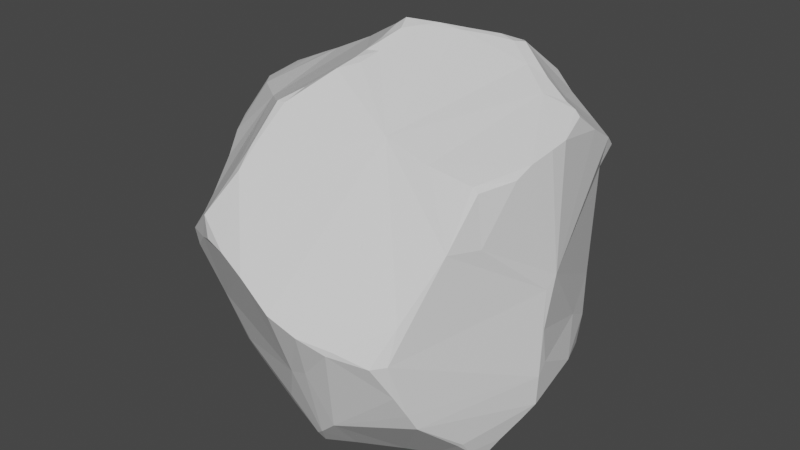 # Source: Stone1.blend  (saved by Blender 3.1.7; exported with 4.5.12 LTS)
import bpy
from mathutils import Matrix  # noqa: F401  (used for matrix-valued properties, if any)

bpy.ops.wm.read_factory_settings(use_empty=True)
scene = bpy.context.scene
scene.name = 'Scene'

# ---- collections
col_collection = bpy.data.collections.new('Collection'); scene.collection.children.link(col_collection)

# ---- materials (node trees are filled in below, after node groups)
mat_material = bpy.data.materials.new('Material')
mat_material.alpha_threshold = 0.0
mat_material.use_transparent_shadow = False
mat_material.line_color = (0.0, 0.0, 0.0, 1.0)

# ---- material node trees
mat_material.use_nodes = True; mat_material.node_tree.nodes.clear()
_N = mat_material.node_tree.nodes; _L = mat_material.node_tree.links
n0 = _N.new('ShaderNodeOutputMaterial'); n0.name = 'Material Output'; n0.location = (300, 300)
n1 = _N.new('ShaderNodeBsdfPrincipled'); n1.name = 'Principled BSDF'; n1.location = (10, 300)
n1.distribution = 'GGX'
n1.subsurface_method = 'BURLEY'
n1.inputs[2].default_value = 0.4
n1.inputs[3].default_value = 1.45
n1.inputs[27].default_value = (0.0, 0.0, 0.0, 1.0)
n1.inputs[28].default_value = 1.0
_L.new(n1.outputs[0], n0.inputs[0])
n0.is_active_output = True

# ---- world
world_world = bpy.data.worlds.new('World'); scene.world = world_world
world_world.use_nodes = True; world_world.node_tree.nodes.clear()
_N = world_world.node_tree.nodes; _L = world_world.node_tree.links
n0 = _N.new('ShaderNodeOutputWorld'); n0.name = 'World Output'; n0.location = (300, 300)
n1 = _N.new('ShaderNodeBackground'); n1.name = 'Background'; n1.location = (10, 300)
n1.inputs[0].default_value = (0.05088, 0.05088, 0.05088, 1.0)
_L.new(n1.outputs[0], n0.inputs[0])
n0.is_active_output = True
world_world.color = (0.05088, 0.05088, 0.05088)
world_world.use_sun_shadow = False
world_world.sun_shadow_jitter_overblur = 0.0

# ---- meshes
me_cube_001 = bpy.data.meshes.new('Cube.001')
me_cube_001.from_pydata([(-1.798, 2.243, 1.993), (2.919, 0.01787, 0.08049), (2.589, -0.2237, -0.1814), (2.528, -0.1296, -1.225), (2.776, 3.557, 0.6962), (2.71, 3.4, 0.9159), (0.1099, 1.019, -2.638), (0.2893, 0.1129, -2.462), (-0.1669, -0.6848, -1.955), (-0.07124, 2.697, -2.14), (-0.4419, 3.598, -1.084), (1.121, -0.09794, 2.674), (0.2072, -0.07831, 2.561), (0.4628, -0.9165, 2.132), (-1.521, -0.9791, 0.4734), (-1.534, -1.051, 0.1201), (-1.356, 3.6, 1.124), (-2.094, 2.554, 1.389), (-0.3118, 4.092, 1.524), (-1.662, 2.107, 2.301), (-1.549, 2.006, 2.584), (-0.7677, 2.26, 3.009), (-0.4192, 2.197, 3.085), (1.092, 3.751, 1.52), (2.37, 2.621, 1.885), (2.942, 1.694, 0.4213), (2.97, 1.11, 0.4642), (0.6816, 1.846, -2.08), (2.152, 0.7956, 2.636), (1.958, 1.276, 2.881), (2.125, 1.788, 2.528), (-0.3958, -1.275, -1.399), (-0.8305, -1.121, -0.6185), (-2.096, 0.9245, -1.469), (-2.004, 0.4478, -1.722), (-1.62, 0.6729, -1.843), (-0.3467, 4.479, -0.1318), (-2.273, 3.065, -0.6477), (-2.425, 3.399, 0.1662), (-2.285, 2.357, -0.8744), (-1.012, 0.1641, 2.186), (-1.311, -0.08079, 1.943), (1.839, -1.206, 0.2045), (1.8, -1.207, -0.1557), (3.0, 0.4088, 0.5663), (2.299, 0.2173, 2.339), (0.8044, 4.651, -0.3675), (2.77, 3.312, -1.21), (2.421, 3.4, -1.431), (0.0476, 4.364, 1.28), (0.5539, 4.719, -0.2701), (0.206, 4.405, 0.9909), (0.08531, 4.439, 0.9676), (0.2515, 4.488, 0.6605), (0.4066, 4.71, -0.05995), (0.06753, 4.483, 0.7208), (0.1654, 4.574, 0.559), (0.09683, 4.594, 0.4108), (0.2382, 4.69, 0.1899), (0.05184, 4.691, 0.05103), (0.146, 4.771, -0.034), (-0.2701, 4.482, -0.2133), (-1.906, 2.253, 1.739), (-1.62, 1.432, 1.875), (-1.497, 1.751, 2.567), (-1.387, 0.8649, 2.265), (-1.074, 2.118, 2.835), (-2.188, 2.009, -1.202), (-2.213, 1.84, -1.148), (-2.293, 2.545, -0.8555), (-2.344, 2.78, -0.6363), (1.681, -1.253, -0.5216), (1.719, -1.237, -0.1898), (1.578, -1.301, -0.6138), (1.647, -1.213, -0.8737), (0.9716, -1.282, -1.041), (0.5014, -1.286, -1.181), (0.4536, -1.254, -1.26), (-0.005797, -1.276, -1.346), (2.745, 3.16, -1.363), (2.499, 2.692, -1.524), (2.044, 1.856, -1.744), (1.471, 1.356, -2.005), (2.822, 0.0592, -0.5153), (2.971, 0.5446, 0.3807), (2.651, 0.61, -0.8406), (2.869, 3.681, 0.3863), (2.821, 3.597, -0.7232), (2.801, 3.888, -0.3373), (2.709, 3.958, -0.3659), (2.904, 3.743, 0.1403), (0.005589, 0.3885, -2.644), (0.3119, 0.499, -2.569), (-0.03762, 0.04699, -2.516), (-0.3536, 0.3114, -2.627), (-0.04294, 0.6975, -2.677), (0.8104, -0.3964, 2.589), (0.6569, -0.5334, 2.511), (0.6041, -0.801, 2.31), (0.908, -0.8999, 1.988), (0.9374, -0.9685, 1.87), (-1.455, -1.011, 0.4714), (-1.768, -0.5312, 0.4895), (-2.278, 2.814, 1.028), (-2.358, 2.967, 0.7799), (-2.165, 2.594, 1.233), (-0.401, 3.939, 1.824), (-0.5336, 3.933, 1.822), (-0.8287, 3.782, 1.564), (-0.5053, 3.544, 2.193), (-0.5864, 3.436, 2.285), (-0.7511, 3.046, 2.506), (-0.5978, 3.144, 2.53), (-0.8984, 2.545, 2.925), (1.757, 3.528, 1.49), (2.388, 3.385, 1.401), (2.476, 3.322, 1.406), (2.565, 2.579, 1.418), (2.975, 1.872, 0.2557), (-1.899, 1.992, 1.404), (-0.4491, 2.615, -2.009), (0.04913, 2.149, -2.309), (0.0002899, 2.596, -2.252), (0.08722, 1.527, -2.459), (1.391, 1.338, 3.07), (1.478, 1.414, 3.035), (0.8799, 0.7839, 2.932), (0.9739, 1.487, 3.175), (0.5307, 1.667, 3.223), (0.5548, 0.6389, 2.858), (-0.009126, 2.005, 3.152), (-1.462, -1.131, -0.4158), (-0.7673, -1.258, -1.353), (-1.419, -1.189, -1.071), (-0.9142, -1.121, -1.564), (-1.438, -1.113, -1.379), (-1.552, -1.071, -0.2916), (-1.293, -1.067, -1.564), (-1.519, -0.9286, -1.618), (-1.499, -1.127, -0.8086), (-1.637, -0.767, -1.543), (-1.668, -0.6665, -1.749), (-1.696, -0.3585, -1.924), (-1.278, -0.111, -2.166), (-1.776, -0.1586, -1.929), (-1.847, -0.1968, -1.761), (-1.06, 0.5817, -2.14), (1.832, -0.9484, -1.022), (0.2731, -0.5467, -1.985), (2.406, -0.233, -1.28), (1.949, -0.7194, -1.172), (2.498, 0.2825, -1.4), (2.403, 0.4153, -1.478), (2.449, 0.9365, -1.508), (-0.7007, 4.281, -0.2425), (-1.381, 3.957, -0.2719), (-1.209, 4.011, -0.3194), (-2.066, 3.49, 0.5699), (-1.907, 3.722, -0.2538), (-1.598, 3.862, -0.3087), (-1.919, 3.679, -0.3855), (-2.288, 3.549, -0.3258), (-2.399, 3.422, -0.2559), (-2.392, 3.377, -0.4536), (-1.148, -0.8412, 1.468), (-1.406, -0.8712, 1.036), (-0.2425, -0.8199, 1.858), (-1.27, -0.756, 1.524), (-0.2886, -0.774, 1.919), (-1.24, -0.3105, 1.857), (0.07751, -0.377, 2.372), (1.921, -1.117, 1.104), (1.976, -1.189, 0.4887), (1.965, -1.145, 0.2678), (1.433, -1.03, 1.408), (2.031, -1.165, 0.7626), (2.164, -1.081, 0.7006), (1.455, -1.003, 1.545), (2.185, -1.13, 1.107), (2.2, -1.146, 0.9027), (1.812, -1.009, 1.364), (2.553, -0.8226, 1.167), (2.523, -0.5834, 1.458), (2.707, -0.5389, 0.9847), (2.873, -0.2555, 0.7256), (2.474, -0.3797, 1.662), (2.521, -0.3553, 1.621), (2.982, -0.0519, 0.5676), (0.8402, 4.65, -0.5029), (1.231, 4.583, -0.7579), (1.138, 4.593, -0.587), (1.445, 4.528, -0.7495), (0.2019, 3.614, -1.464), (1.549, 4.504, -0.8882), (1.805, 4.32, -0.5704), (2.114, 4.189, -0.607), (2.238, 4.088, -0.3038), (2.211, 3.879, -0.8967), (2.547, 4.007, -0.4128), (1.476, 4.483, -0.9739), (1.683, 3.957, -1.55), (1.95, 3.706, -1.517), (2.245, 0.4702, 2.47), (2.126, 1.306, 2.719)], [], [(49, 106, 23), (106, 49, 18), (58, 57, 56), (188, 61, 60), (61, 36, 59), (64, 66, 20), (68, 39, 67), (70, 38, 163), (74, 77, 148), (32, 72, 174), (76, 31, 78), (76, 32, 31), (42, 72, 43), (31, 8, 78), (78, 8, 148), (153, 81, 80), (153, 82, 81), (3, 83, 2), (84, 83, 85), (89, 90, 88), (86, 89, 196), (196, 89, 198), (7, 91, 92), (92, 95, 6), (91, 95, 92), (148, 93, 7), (10, 192, 9), (192, 10, 61), (170, 97, 12), (97, 96, 12), (97, 98, 96), (98, 99, 96), (100, 99, 98), (14, 15, 101), (102, 15, 14), (165, 102, 14), (157, 103, 16), (104, 157, 38), (16, 0, 111), (112, 111, 113), (113, 21, 22), (118, 25, 26), (119, 63, 62), (105, 119, 17), (103, 119, 105), (35, 67, 120), (120, 9, 122), (125, 124, 29), (127, 128, 129), (129, 12, 96), (126, 96, 11), (132, 134, 31), (32, 131, 133), (132, 135, 137), (139, 140, 138), (142, 144, 143), (143, 144, 35), (32, 15, 131), (141, 142, 143), (3, 149, 151), (74, 150, 147), (151, 153, 85), (176, 173, 2), (61, 154, 36), (10, 154, 61), (156, 159, 155), (158, 160, 161), (162, 163, 38), (101, 164, 165), (168, 169, 167), (169, 41, 167), (170, 12, 169), (13, 98, 168), (172, 175, 171), (175, 176, 179), (178, 180, 171), (180, 178, 185), (179, 176, 181), (178, 181, 182), (2, 1, 184), (184, 186, 183), (184, 187, 186), (187, 45, 186), (186, 45, 185), (187, 44, 45), (1, 44, 187), (188, 189, 192), (114, 4, 196), (190, 194, 191), (194, 195, 193), (194, 196, 195), (196, 198, 195), (197, 201, 193), (197, 47, 48), (87, 47, 197), (46, 188, 50), (198, 89, 87), (203, 44, 25), (29, 203, 30), (202, 45, 44), (49, 23, 51), (49, 51, 52), (52, 53, 55), (53, 56, 55), (59, 58, 60), (55, 56, 57), (57, 58, 59), (60, 58, 54), (60, 54, 50), (50, 188, 60), (59, 60, 61), (188, 192, 61), (19, 0, 62), (62, 63, 19), (19, 63, 65), (136, 15, 102), (20, 19, 64), (19, 65, 64), (65, 41, 40), (65, 129, 130), (39, 69, 67), (70, 39, 38), (43, 72, 71), (73, 71, 72), (71, 73, 74), (74, 73, 75), (74, 75, 77), (78, 77, 76), (148, 77, 78), (5, 117, 118), (2, 83, 1), (84, 1, 83), (151, 85, 83), (88, 87, 89), (86, 90, 89), (5, 4, 115), (94, 146, 95), (91, 94, 95), (148, 8, 93), (100, 98, 13), (32, 101, 15), (105, 17, 103), (104, 103, 157), (106, 107, 109), (110, 109, 107), (110, 111, 112), (18, 107, 106), (66, 113, 20), (113, 66, 21), (115, 116, 5), (17, 119, 62), (123, 27, 6), (121, 122, 27), (124, 125, 127), (126, 124, 127), (126, 129, 96), (126, 127, 129), (134, 132, 137), (31, 134, 8), (132, 32, 133), (135, 132, 133), (133, 139, 135), (138, 135, 139), (146, 143, 35), (34, 144, 145), (132, 31, 32), (136, 131, 15), (94, 143, 146), (149, 147, 150), (151, 152, 153), (74, 148, 150), (83, 3, 151), (154, 156, 155), (160, 158, 159), (158, 161, 38), (162, 38, 161), (162, 161, 163), (161, 160, 163), (38, 157, 158), (104, 38, 39), (102, 165, 167), (164, 166, 168), (166, 13, 168), (165, 164, 167), (164, 168, 167), (168, 98, 170), (102, 167, 41), (168, 170, 169), (12, 40, 169), (42, 173, 172), (172, 176, 175), (174, 171, 177), (177, 171, 180), (28, 124, 11), (178, 179, 181), (185, 178, 182), (181, 176, 183), (181, 183, 182), (186, 185, 182), (183, 2, 184), (187, 184, 1), (173, 42, 43), (1, 84, 44), (191, 189, 190), (192, 189, 199), (191, 194, 193), (199, 193, 201), (197, 195, 198), (195, 197, 193), (197, 198, 87), (199, 200, 192), (7, 152, 150), (201, 197, 48), (203, 28, 202), (24, 30, 203), (203, 202, 44), (203, 25, 24), (24, 25, 117), (44, 84, 26), (44, 26, 25), (117, 25, 118), (23, 112, 130), (40, 41, 169), (21, 66, 22), (69, 70, 37), (70, 163, 37), (76, 77, 75), (80, 48, 79), (79, 48, 47), (91, 7, 93), (91, 93, 94), (97, 170, 98), (131, 139, 133), (0, 17, 62), (27, 123, 121), (126, 11, 124), (145, 142, 141), (137, 135, 138), (141, 138, 140), (18, 52, 55), (34, 35, 144), (179, 171, 175), (156, 154, 10), (165, 14, 101), (176, 172, 173), (182, 183, 186), (100, 177, 99), (188, 190, 189), (191, 199, 189), (200, 199, 201), (203, 29, 28), (174, 100, 166), (100, 13, 166), (166, 164, 101), (174, 166, 32), (101, 32, 166), (32, 76, 75), (75, 73, 72), (42, 172, 174), (172, 171, 174), (75, 72, 32), (72, 42, 174), (108, 16, 111), (16, 103, 17), (0, 16, 17), (0, 19, 111), (19, 20, 113), (111, 19, 113), (111, 110, 108), (110, 107, 108), (123, 6, 146), (6, 95, 146), (146, 35, 120), (35, 34, 33), (33, 68, 35), (68, 67, 35), (67, 69, 120), (69, 37, 10), (120, 69, 10), (37, 163, 160), (160, 159, 10), (159, 156, 10), (10, 9, 120), (120, 122, 121), (37, 160, 10), (120, 121, 123), (146, 120, 123), (143, 94, 93), (93, 8, 143), (8, 134, 143), (134, 137, 143), (137, 138, 141), (143, 137, 141), (173, 43, 2), (43, 71, 147), (71, 74, 147), (147, 149, 2), (149, 3, 2), (2, 183, 176), (147, 2, 43), (46, 50, 54), (54, 58, 53), (58, 56, 53), (53, 52, 51), (190, 46, 194), (46, 54, 53), (194, 23, 196), (4, 86, 196), (114, 115, 4), (51, 23, 53), (23, 114, 196), (53, 23, 46), (46, 23, 194), (102, 41, 63), (41, 65, 63), (63, 119, 102), (119, 103, 104), (104, 39, 119), (39, 68, 119), (33, 34, 102), (34, 145, 102), (102, 145, 136), (68, 33, 102), (119, 68, 102), (145, 141, 140), (140, 139, 145), (139, 136, 145), (22, 66, 130), (66, 64, 65), (65, 40, 129), (40, 12, 129), (129, 128, 130), (66, 65, 130), (80, 79, 47), (87, 88, 90), (80, 47, 118), (47, 87, 118), (85, 153, 118), (153, 80, 118), (26, 84, 85), (118, 26, 85), (87, 90, 118), (90, 86, 118), (86, 4, 118), (4, 5, 118), (5, 116, 117), (116, 24, 117), (99, 177, 11), (177, 180, 185), (11, 177, 45), (185, 45, 177), (45, 202, 11), (202, 28, 11), (28, 29, 124), (11, 96, 99), (27, 122, 192), (122, 9, 192), (192, 200, 201), (27, 192, 201), (201, 80, 81), (27, 201, 81), (81, 82, 27), (82, 153, 152), (152, 151, 149), (149, 150, 152), (150, 148, 7), (7, 92, 82), (92, 6, 82), (6, 27, 82), (82, 152, 7), (30, 24, 23), (24, 116, 115), (114, 24, 115), (114, 23, 24), (23, 106, 109), (109, 110, 112), (23, 109, 112), (125, 29, 30), (128, 127, 30), (127, 125, 30), (113, 22, 112), (22, 130, 112), (130, 128, 23), (128, 30, 23), (69, 39, 70), (80, 201, 48), (131, 136, 139), (145, 144, 142), (57, 59, 36), (36, 154, 55), (154, 155, 16), (55, 154, 16), (155, 159, 157), (159, 158, 157), (157, 16, 155), (16, 108, 55), (108, 107, 18), (18, 49, 52), (108, 18, 55), (57, 36, 55), (179, 178, 171), (100, 174, 177), (188, 46, 190), (191, 193, 199)])
_uv = me_cube_001.uv_layers.new(name='UVMap')
_uv.uv.foreach_set('vector', [0.2293, 0.6242, 0.1957, 0.6234, 0.2399, 0.5739, 0.1957, 0.6234, 0.2293, 0.6242, 0.2097, 0.6302, 0.2786, 0.6459, 0.2644, 0.645, 0.2615, 0.6387, 0.3272, 0.6445, 0.2827, 0.6743, 0.2855, 0.655, 0.2827, 0.6743, 0.2729, 0.6741, 0.276, 0.6565, 0.4693, 0.1135, 0.4505, 0.1335, 0.4574, 0.1104, 0.499, 0.8889, 0.4745, 0.8965, 0.491, 0.8828, 0.453, 0.903, 0.4429, 0.9151, 0.4429, 0.9035, 0.7037, 0.5989, 0.7157, 0.6502, 0.6831, 0.6758, 0.7755, 0.6768, 0.7246, 0.5803, 0.6133, 0.1937, 0.7204, 0.6457, 0.7338, 0.6818, 0.726, 0.6669, 0.7204, 0.6457, 0.7755, 0.6768, 0.7338, 0.6818, 0.7339, 0.5673, 0.7246, 0.5803, 0.722, 0.5759, 0.7338, 0.6818, 0.7098, 0.6821, 0.726, 0.6669, 0.726, 0.6669, 0.7098, 0.6821, 0.6831, 0.6758, 0.5658, 0.5807, 0.512, 0.6151, 0.4801, 0.5921, 0.5658, 0.5807, 0.5421, 0.6431, 0.512, 0.6151, 0.5921, 0.4597, 0.5824, 0.4527, 0.5914, 0.4298, 0.5594, 0.4631, 0.5824, 0.4527, 0.5649, 0.4825, 0.346, 0.5651, 0.3319, 0.5503, 0.3463, 0.5623, 0.3229, 0.5453, 0.346, 0.5651, 0.3393, 0.5661, 0.3393, 0.5661, 0.346, 0.5651, 0.3453, 0.568, 0.5904, 0.6926, 0.5776, 0.7055, 0.5751, 0.6964, 0.5751, 0.6964, 0.5683, 0.7105, 0.5589, 0.7093, 0.5776, 0.7055, 0.5683, 0.7105, 0.5751, 0.6964, 0.613, 0.6867, 0.59, 0.7021, 0.5904, 0.6926, 0.3804, 0.8126, 0.4041, 0.7888, 0.3929, 0.8001, 0.4041, 0.7888, 0.3804, 0.8126, 0.375, 0.8179, 0.5731, 0.234, 0.5744, 0.2326, 0.5594, 0.2477, 0.5744, 0.2326, 0.5674, 0.2396, 0.5594, 0.2477, 0.5744, 0.2326, 0.5858, 0.2213, 0.5671, 0.2383, 0.5858, 0.2213, 0.5965, 0.2106, 0.5671, 0.2383, 0.6031, 0.2039, 0.5965, 0.2106, 0.5858, 0.2213, 0.5984, 0.0728, 0.6036, 0.06543, 0.6009, 0.07748, 0.5874, 0.06562, 0.6036, 0.06543, 0.5984, 0.0728, 0.5884, 0.09037, 0.5874, 0.06562, 0.5984, 0.0728, 0.1975, 0.7124, 0.1659, 0.7106, 0.1931, 0.6758, 0.1778, 0.7169, 0.1975, 0.7124, 0.2044, 0.7249, 0.1931, 0.6758, 0.448, 0.08558, 0.1529, 0.6168, 0.157, 0.6093, 0.1529, 0.6168, 0.1341, 0.6097, 0.1341, 0.6097, 0.1253, 0.6021, 0.125, 0.5865, 0.494, 0.4748, 0.5008, 0.4573, 0.5283, 0.458, 0.4655, 0.05847, 0.4905, 0.08902, 0.4515, 0.07383, 0.4429, 0.05511, 0.4655, 0.05847, 0.4429, 0.06338, 0.4429, 0.02141, 0.4655, 0.05847, 0.4429, 0.03959, 0.5562, 0.848, 0.491, 0.8828, 0.4742, 0.779, 0.4742, 0.779, 0.4684, 0.7583, 0.4771, 0.7452, 0.4839, 0.2857, 0.4917, 0.2774, 0.4937, 0.3115, 0.4787, 0.2527, 0.4683, 0.2257, 0.5224, 0.2234, 0.5224, 0.2234, 0.5594, 0.2047, 0.5671, 0.2383, 0.5161, 0.2483, 0.5671, 0.2383, 0.5589, 0.2593, 0.6177, 0.8731, 0.6112, 0.866, 0.6249, 0.86, 0.6232, 0.8994, 0.6138, 0.9204, 0.6088, 0.8952, 0.6177, 0.8731, 0.6042, 0.884, 0.6039, 0.8749, 0.6071, 0.9064, 0.5948, 0.8823, 0.5981, 0.8769, 0.5822, 0.866, 0.5761, 0.8663, 0.581, 0.8416, 0.581, 0.8416, 0.5761, 0.8663, 0.5562, 0.848, 0.6232, 0.8994, 0.6165, 0.9321, 0.6138, 0.9204, 0.5889, 0.8746, 0.5822, 0.866, 0.581, 0.8416, 0.6285, 0.5728, 0.6348, 0.5818, 0.6052, 0.5761, 0.7037, 0.5989, 0.668, 0.5967, 0.6841, 0.594, 0.6052, 0.5761, 0.5658, 0.5807, 0.5852, 0.5509, 0.6042, 0.3803, 0.6144, 0.3898, 0.5914, 0.4298, 0.2827, 0.6743, 0.2659, 0.6887, 0.2729, 0.6741, 0.3007, 0.7239, 0.2659, 0.6887, 0.2827, 0.6743, 0.2532, 0.7065, 0.2395, 0.7155, 0.245, 0.7097, 0.2303, 0.7218, 0.2348, 0.7252, 0.224, 0.7295, 0.2183, 0.7325, 0.2249, 0.7366, 0.2044, 0.7249, 0.6009, 0.07748, 0.5842, 0.1088, 0.5884, 0.09037, 0.5855, 0.1542, 0.5623, 0.1137, 0.5789, 0.1062, 0.5623, 0.1137, 0.5522, 0.1111, 0.5789, 0.1062, 0.5766, 0.1835, 0.5594, 0.2047, 0.5623, 0.1137, 0.596, 0.1839, 0.5869, 0.1855, 0.5855, 0.1542, 0.6119, 0.3814, 0.607, 0.3739, 0.6044, 0.36, 0.607, 0.3739, 0.6042, 0.3803, 0.6015, 0.3739, 0.5987, 0.367, 0.5996, 0.3472, 0.6044, 0.36, 0.5996, 0.3472, 0.5987, 0.367, 0.5719, 0.3558, 0.6015, 0.3739, 0.6042, 0.3803, 0.5864, 0.3743, 0.5987, 0.367, 0.5864, 0.3743, 0.5779, 0.3668, 0.5914, 0.4298, 0.5752, 0.438, 0.5751, 0.4082, 0.5751, 0.4082, 0.5708, 0.3628, 0.5797, 0.3896, 0.5751, 0.4082, 0.5714, 0.4236, 0.5708, 0.3628, 0.5714, 0.4236, 0.5475, 0.3253, 0.5708, 0.3628, 0.5708, 0.3628, 0.5475, 0.3253, 0.5719, 0.3558, 0.5714, 0.4236, 0.5575, 0.4446, 0.5475, 0.3253, 0.5752, 0.438, 0.5575, 0.4446, 0.5714, 0.4236, 0.3272, 0.6445, 0.3465, 0.634, 0.3713, 0.6806, 0.2581, 0.5481, 0.3089, 0.5384, 0.3646, 0.5842, 0.3376, 0.6335, 0.3594, 0.6078, 0.3529, 0.6256, 0.3594, 0.6078, 0.3733, 0.5935, 0.3614, 0.6251, 0.3594, 0.6078, 0.3646, 0.5842, 0.3733, 0.5935, 0.3646, 0.5842, 0.3781, 0.5675, 0.3733, 0.5935, 0.3939, 0.5939, 0.4187, 0.6224, 0.3614, 0.6251, 0.3939, 0.5939, 0.4298, 0.5717, 0.4287, 0.5917, 0.4073, 0.5596, 0.4298, 0.5717, 0.3939, 0.5939, 0.3189, 0.6413, 0.3272, 0.6445, 0.3078, 0.6483, 0.3781, 0.5675, 0.3823, 0.5639, 0.4073, 0.5596, 0.493, 0.3221, 0.5575, 0.4446, 0.5008, 0.4573, 0.4937, 0.3115, 0.493, 0.3221, 0.4772, 0.3244, 0.5365, 0.3232, 0.5475, 0.3253, 0.5575, 0.4446, 0.2293, 0.6242, 0.2399, 0.5739, 0.2442, 0.6245, 0.2293, 0.6242, 0.2442, 0.6245, 0.2427, 0.6312, 0.2427, 0.6312, 0.259, 0.6318, 0.2535, 0.638, 0.259, 0.6318, 0.2615, 0.6387, 0.2535, 0.638, 0.276, 0.6565, 0.2786, 0.6459, 0.2855, 0.655, 0.2535, 0.638, 0.2615, 0.6387, 0.2644, 0.645, 0.2644, 0.645, 0.2786, 0.6459, 0.276, 0.6565, 0.2855, 0.655, 0.2786, 0.6459, 0.2915, 0.6473, 0.2855, 0.655, 0.2915, 0.6473, 0.3078, 0.6483, 0.3078, 0.6483, 0.3272, 0.6445, 0.2855, 0.655, 0.276, 0.6565, 0.2855, 0.655, 0.2827, 0.6743, 0.3272, 0.6445, 0.3713, 0.6806, 0.2827, 0.6743, 0.4537, 0.09915, 0.448, 0.08558, 0.4515, 0.07383, 0.4515, 0.07383, 0.4905, 0.08902, 0.4537, 0.09915, 0.4537, 0.09915, 0.4905, 0.08902, 0.5119, 0.1142, 0.6032, 0.05541, 0.6036, 0.06543, 0.5874, 0.06562, 0.4574, 0.1104, 0.4537, 0.09915, 0.4693, 0.1135, 0.4537, 0.09915, 0.5119, 0.1142, 0.4693, 0.1135, 0.5119, 0.1142, 0.5522, 0.1111, 0.541, 0.1305, 0.5119, 0.1142, 0.5224, 0.2234, 0.4526, 0.1876, 0.4745, 0.8965, 0.4654, 0.8945, 0.491, 0.8828, 0.453, 0.903, 0.4745, 0.8965, 0.4429, 0.9151, 0.722, 0.5759, 0.7246, 0.5803, 0.7124, 0.5883, 0.7145, 0.5956, 0.7124, 0.5883, 0.7246, 0.5803, 0.7124, 0.5883, 0.7145, 0.5956, 0.7037, 0.5989, 0.7037, 0.5989, 0.7145, 0.5956, 0.7132, 0.6273, 0.7037, 0.5989, 0.7132, 0.6273, 0.7157, 0.6502, 0.726, 0.6669, 0.7157, 0.6502, 0.7204, 0.6457, 0.6831, 0.6758, 0.7157, 0.6502, 0.726, 0.6669, 0.2989, 0.5317, 0.4475, 0.3948, 0.494, 0.4748, 0.5914, 0.4298, 0.5824, 0.4527, 0.5752, 0.438, 0.5594, 0.4631, 0.5752, 0.438, 0.5824, 0.4527, 0.5822, 0.4712, 0.5649, 0.4825, 0.5824, 0.4527, 0.3463, 0.5623, 0.3581, 0.5663, 0.346, 0.5651, 0.3229, 0.5453, 0.3319, 0.5503, 0.346, 0.5651, 0.2989, 0.5317, 0.3089, 0.5384, 0.2766, 0.5332, 0.5781, 0.7157, 0.5729, 0.732, 0.5683, 0.7105, 0.5776, 0.7055, 0.5781, 0.7157, 0.5683, 0.7105, 0.613, 0.6867, 0.6136, 0.693, 0.59, 0.7021, 0.6031, 0.2039, 0.5858, 0.2213, 0.5924, 0.2146, 0.6118, 0.07314, 0.6009, 0.07748, 0.6036, 0.06543, 0.1538, 0.7013, 0.1486, 0.6927, 0.1659, 0.7106, 0.1778, 0.7169, 0.1659, 0.7106, 0.1975, 0.7124, 0.1957, 0.6234, 0.1932, 0.6295, 0.1751, 0.6162, 0.1686, 0.6173, 0.1751, 0.6162, 0.1932, 0.6295, 0.1686, 0.6173, 0.1529, 0.6168, 0.157, 0.6093, 0.2097, 0.6302, 0.1932, 0.6295, 0.1957, 0.6234, 0.1256, 0.6103, 0.1341, 0.6097, 0.127, 0.6307, 0.1341, 0.6097, 0.1256, 0.6103, 0.1253, 0.6021, 0.2766, 0.5332, 0.275, 0.528, 0.2989, 0.5317, 0.4429, 0.06338, 0.4655, 0.05847, 0.4515, 0.07383, 0.5311, 0.7377, 0.5151, 0.6967, 0.5564, 0.7375, 0.5028, 0.7413, 0.4771, 0.7452, 0.5151, 0.6967, 0.4917, 0.2774, 0.4839, 0.2857, 0.4787, 0.2527, 0.5161, 0.2483, 0.4917, 0.2774, 0.4787, 0.2527, 0.5161, 0.2483, 0.5224, 0.2234, 0.5671, 0.2383, 0.5161, 0.2483, 0.4787, 0.2527, 0.5224, 0.2234, 0.6112, 0.866, 0.6177, 0.8731, 0.6039, 0.8749, 0.6249, 0.86, 0.6112, 0.866, 0.6162, 0.8314, 0.6177, 0.8731, 0.6232, 0.8994, 0.6088, 0.8952, 0.6042, 0.884, 0.6177, 0.8731, 0.6088, 0.8952, 0.6088, 0.8952, 0.6071, 0.9064, 0.6042, 0.884, 0.5981, 0.8769, 0.6042, 0.884, 0.6071, 0.9064, 0.5679, 0.8187, 0.581, 0.8416, 0.5562, 0.848, 0.5564, 0.8737, 0.5761, 0.8663, 0.5744, 0.8745, 0.6177, 0.8731, 0.6249, 0.86, 0.6232, 0.8994, 0.6121, 0.9262, 0.6138, 0.9204, 0.6165, 0.9321, 0.5853, 0.8124, 0.581, 0.8416, 0.5679, 0.8187, 0.6348, 0.5818, 0.6841, 0.594, 0.668, 0.5967, 0.6052, 0.5761, 0.5968, 0.5836, 0.5658, 0.5807, 0.7037, 0.5989, 0.6831, 0.6758, 0.668, 0.5967, 0.6287, 0.5653, 0.6285, 0.5728, 0.6052, 0.5761, 0.2659, 0.6887, 0.2532, 0.7065, 0.245, 0.7097, 0.2348, 0.7252, 0.2303, 0.7218, 0.2395, 0.7155, 0.2303, 0.7218, 0.224, 0.7295, 0.2044, 0.7249, 0.2183, 0.7325, 0.2044, 0.7249, 0.224, 0.7295, 0.2183, 0.7325, 0.224, 0.7295, 0.2249, 0.7366, 0.224, 0.7295, 0.2348, 0.7252, 0.2249, 0.7366, 0.2044, 0.7249, 0.1975, 0.7124, 0.2303, 0.7218, 0.1778, 0.7169, 0.2044, 0.7249, 0.2035, 0.7396, 0.5874, 0.06562, 0.5884, 0.09037, 0.5789, 0.1062, 0.5842, 0.1088, 0.5922, 0.155, 0.5855, 0.1542, 0.5922, 0.155, 0.596, 0.1839, 0.5855, 0.1542, 0.5884, 0.09037, 0.5842, 0.1088, 0.5789, 0.1062, 0.5842, 0.1088, 0.5855, 0.1542, 0.5789, 0.1062, 0.5855, 0.1542, 0.5869, 0.1855, 0.5766, 0.1835, 0.5874, 0.06562, 0.5789, 0.1062, 0.5522, 0.1111, 0.5855, 0.1542, 0.5766, 0.1835, 0.5623, 0.1137, 0.5594, 0.2047, 0.541, 0.1305, 0.5623, 0.1137, 0.6191, 0.3875, 0.6144, 0.3898, 0.6119, 0.3814, 0.6119, 0.3814, 0.6042, 0.3803, 0.607, 0.3739, 0.6095, 0.3329, 0.6044, 0.36, 0.604, 0.3299, 0.604, 0.3299, 0.6044, 0.36, 0.5996, 0.3472, 0.5135, 0.3201, 0.4917, 0.2774, 0.5595, 0.2476, 0.5987, 0.367, 0.6015, 0.3739, 0.5864, 0.3743, 0.5719, 0.3558, 0.5987, 0.367, 0.5779, 0.3668, 0.5864, 0.3743, 0.6042, 0.3803, 0.5797, 0.3896, 0.5864, 0.3743, 0.5797, 0.3896, 0.5779, 0.3668, 0.5708, 0.3628, 0.5719, 0.3558, 0.5779, 0.3668, 0.5797, 0.3896, 0.5914, 0.4298, 0.5751, 0.4082, 0.5714, 0.4236, 0.5751, 0.4082, 0.5752, 0.438, 0.6144, 0.3898, 0.6191, 0.3875, 0.6202, 0.4, 0.5752, 0.438, 0.5594, 0.4631, 0.5575, 0.4446, 0.3529, 0.6256, 0.3465, 0.634, 0.3376, 0.6335, 0.3713, 0.6806, 0.3465, 0.634, 0.3627, 0.6329, 0.3529, 0.6256, 0.3594, 0.6078, 0.3614, 0.6251, 0.3627, 0.6329, 0.3614, 0.6251, 0.4187, 0.6224, 0.3939, 0.5939, 0.3733, 0.5935, 0.3781, 0.5675, 0.3733, 0.5935, 0.3939, 0.5939, 0.3614, 0.6251, 0.3939, 0.5939, 0.3781, 0.5675, 0.4073, 0.5596, 0.3627, 0.6329, 0.4052, 0.635, 0.3713, 0.6806, 0.6347, 0.6825, 0.5968, 0.5836, 0.668, 0.5967, 0.4187, 0.6224, 0.3939, 0.5939, 0.4287, 0.5917, 0.493, 0.3221, 0.5135, 0.3201, 0.5365, 0.3232, 0.4452, 0.3698, 0.4772, 0.3244, 0.493, 0.3221, 0.493, 0.3221, 0.5365, 0.3232, 0.5575, 0.4446, 0.493, 0.3221, 0.5008, 0.4573, 0.4452, 0.3698, 0.4452, 0.3698, 0.5008, 0.4573, 0.4475, 0.3948, 0.5575, 0.4446, 0.5594, 0.4631, 0.5283, 0.458, 0.5575, 0.4446, 0.5283, 0.458, 0.5008, 0.4573, 0.4475, 0.3948, 0.5008, 0.4573, 0.494, 0.4748, 0.2399, 0.5739, 0.157, 0.6093, 0.4526, 0.1876, 0.541, 0.1305, 0.5522, 0.1111, 0.5623, 0.1137, 0.4429, 0.1479, 0.4505, 0.1335, 0.4439, 0.1641, 0.4654, 0.8945, 0.453, 0.903, 0.4418, 0.8963, 0.453, 0.903, 0.4429, 0.9035, 0.4418, 0.8963, 0.7204, 0.6457, 0.7157, 0.6502, 0.7132, 0.6273, 0.4801, 0.5921, 0.4287, 0.5917, 0.4413, 0.5756, 0.4413, 0.5756, 0.4287, 0.5917, 0.4298, 0.5717, 0.5776, 0.7055, 0.5904, 0.6926, 0.59, 0.7021, 0.5776, 0.7055, 0.59, 0.7021, 0.5781, 0.7157, 0.5744, 0.2326, 0.5731, 0.234, 0.5858, 0.2213, 0.6138, 0.9204, 0.6071, 0.9064, 0.6088, 0.8952, 0.448, 0.08558, 0.4429, 0.06338, 0.4515, 0.07383, 0.5151, 0.6967, 0.5311, 0.7377, 0.5028, 0.7413, 0.5161, 0.2483, 0.5589, 0.2593, 0.4917, 0.2774, 0.5744, 0.8745, 0.5822, 0.866, 0.5889, 0.8746, 0.6039, 0.8749, 0.6042, 0.884, 0.5981, 0.8769, 0.5889, 0.8746, 0.5981, 0.8769, 0.5948, 0.8823, 0.2097, 0.6302, 0.2427, 0.6312, 0.2535, 0.638, 0.5564, 0.8737, 0.5562, 0.848, 0.5761, 0.8663, 0.6015, 0.3739, 0.6044, 0.36, 0.607, 0.3739, 0.2532, 0.7065, 0.2659, 0.6887, 0.3007, 0.7239, 0.5884, 0.09037, 0.5984, 0.0728, 0.6009, 0.07748, 0.6042, 0.3803, 0.6119, 0.3814, 0.6144, 0.3898, 0.5779, 0.3668, 0.5797, 0.3896, 0.5708, 0.3628, 0.6082, 0.3176, 0.604, 0.3299, 0.6041, 0.3173, 0.3272, 0.6445, 0.3376, 0.6335, 0.3465, 0.634, 0.3529, 0.6256, 0.3627, 0.6329, 0.3465, 0.634, 0.4052, 0.635, 0.3627, 0.6329, 0.4187, 0.6224, 0.493, 0.3221, 0.4937, 0.3115, 0.5135, 0.3201, 0.6133, 0.1937, 0.6031, 0.2039, 0.5922, 0.155, 0.6031, 0.2039, 0.596, 0.1839, 0.5922, 0.155, 0.5922, 0.155, 0.5842, 0.1088, 0.6009, 0.07748, 0.6133, 0.1937, 0.5922, 0.155, 0.7755, 0.6768, 0.6009, 0.07748, 0.7755, 0.6768, 0.5922, 0.155, 0.7755, 0.6768, 0.7204, 0.6457, 0.7132, 0.6273, 0.7132, 0.6273, 0.7145, 0.5956, 0.7246, 0.5803, 0.6191, 0.3875, 0.6119, 0.3814, 0.6133, 0.1937, 0.6119, 0.3814, 0.6044, 0.36, 0.6133, 0.1937, 0.7132, 0.6273, 0.7246, 0.5803, 0.7755, 0.6768, 0.7246, 0.5803, 0.6191, 0.3875, 0.6133, 0.1937, 0.1928, 0.6461, 0.1931, 0.6758, 0.1529, 0.6168, 0.1931, 0.6758, 0.1659, 0.7106, 0.1486, 0.6927, 0.448, 0.08558, 0.1931, 0.6758, 0.1486, 0.6927, 0.448, 0.08558, 0.1306, 0.6405, 0.1529, 0.6168, 0.1306, 0.6405, 0.127, 0.6307, 0.1341, 0.6097, 0.1529, 0.6168, 0.1306, 0.6405, 0.1341, 0.6097, 0.1529, 0.6168, 0.1686, 0.6173, 0.1928, 0.6461, 0.1686, 0.6173, 0.1932, 0.6295, 0.1928, 0.6461, 0.5311, 0.7377, 0.5589, 0.7093, 0.5679, 0.8187, 0.5589, 0.7093, 0.5683, 0.7105, 0.5679, 0.8187, 0.5679, 0.8187, 0.5562, 0.848, 0.4742, 0.779, 0.5562, 0.848, 0.5564, 0.8737, 0.5382, 0.8811, 0.5382, 0.8811, 0.499, 0.8889, 0.5562, 0.848, 0.499, 0.8889, 0.491, 0.8828, 0.5562, 0.848, 0.491, 0.8828, 0.4654, 0.8945, 0.4742, 0.779, 0.4654, 0.8945, 0.2311, 0.7459, 0.3804, 0.8126, 0.4742, 0.779, 0.4654, 0.8945, 0.3804, 0.8126, 0.2311, 0.7459, 0.2249, 0.7366, 0.2348, 0.7252, 0.2348, 0.7252, 0.2395, 0.7155, 0.3804, 0.8126, 0.2395, 0.7155, 0.2532, 0.7065, 0.3804, 0.8126, 0.3804, 0.8126, 0.4684, 0.7583, 0.4742, 0.779, 0.4742, 0.779, 0.4771, 0.7452, 0.5028, 0.7413, 0.2311, 0.7459, 0.2348, 0.7252, 0.3804, 0.8126, 0.4742, 0.779, 0.5028, 0.7413, 0.5311, 0.7377, 0.5679, 0.8187, 0.4742, 0.779, 0.5311, 0.7377, 0.581, 0.8416, 0.5781, 0.7157, 0.59, 0.7021, 0.59, 0.7021, 0.6162, 0.8314, 0.581, 0.8416, 0.6162, 0.8314, 0.6112, 0.866, 0.581, 0.8416, 0.6112, 0.866, 0.6039, 0.8749, 0.581, 0.8416, 0.6039, 0.8749, 0.5981, 0.8769, 0.5889, 0.8746, 0.581, 0.8416, 0.6039, 0.8749, 0.5889, 0.8746, 0.6144, 0.3898, 0.722, 0.5759, 0.5914, 0.4298, 0.722, 0.5759, 0.7124, 0.5883, 0.6841, 0.594, 0.7124, 0.5883, 0.7037, 0.5989, 0.6841, 0.594, 0.6841, 0.594, 0.6348, 0.5818, 0.5914, 0.4298, 0.6348, 0.5818, 0.5921, 0.4597, 0.5914, 0.4298, 0.5914, 0.4298, 0.5797, 0.3896, 0.6042, 0.3803, 0.6841, 0.594, 0.5914, 0.4298, 0.722, 0.5759, 0.3189, 0.6413, 0.3078, 0.6483, 0.2915, 0.6473, 0.2915, 0.6473, 0.2786, 0.6459, 0.259, 0.6318, 0.2786, 0.6459, 0.2615, 0.6387, 0.259, 0.6318, 0.259, 0.6318, 0.2427, 0.6312, 0.2442, 0.6245, 0.3376, 0.6335, 0.3189, 0.6413, 0.3594, 0.6078, 0.3189, 0.6413, 0.2915, 0.6473, 0.259, 0.6318, 0.3594, 0.6078, 0.2399, 0.5739, 0.3646, 0.5842, 0.3089, 0.5384, 0.3229, 0.5453, 0.3646, 0.5842, 0.2581, 0.5481, 0.2766, 0.5332, 0.3089, 0.5384, 0.2442, 0.6245, 0.2399, 0.5739, 0.259, 0.6318, 0.2399, 0.5739, 0.2581, 0.5481, 0.3646, 0.5842, 0.259, 0.6318, 0.2399, 0.5739, 0.3189, 0.6413, 0.3189, 0.6413, 0.2399, 0.5739, 0.3594, 0.6078, 0.5874, 0.06562, 0.5522, 0.1111, 0.4905, 0.08902, 0.5522, 0.1111, 0.5119, 0.1142, 0.4905, 0.08902, 0.4905, 0.08902, 0.4655, 0.05847, 0.5874, 0.06562, 0.4655, 0.05847, 0.1659, 0.7106, 0.1778, 0.7169, 0.1778, 0.7169, 0.4745, 0.8965, 0.4655, 0.05847, 0.4745, 0.8965, 0.499, 0.8889, 0.4655, 0.05847, 0.5382, 0.8811, 0.5564, 0.8737, 0.5874, 0.06562, 0.5564, 0.8737, 0.5744, 0.8745, 0.5874, 0.06562, 0.5874, 0.06562, 0.5744, 0.8745, 0.6032, 0.05541, 0.499, 0.8889, 0.5382, 0.8811, 0.5874, 0.06562, 0.4655, 0.05847, 0.499, 0.8889, 0.5874, 0.06562, 0.5744, 0.8745, 0.5889, 0.8746, 0.5948, 0.8823, 0.5948, 0.8823, 0.5999, 0.04956, 0.5744, 0.8745, 0.5999, 0.04956, 0.6032, 0.05541, 0.5744, 0.8745, 0.4439, 0.1641, 0.4505, 0.1335, 0.4526, 0.1876, 0.4505, 0.1335, 0.4693, 0.1135, 0.5119, 0.1142, 0.5119, 0.1142, 0.541, 0.1305, 0.5224, 0.2234, 0.541, 0.1305, 0.5594, 0.2047, 0.5224, 0.2234, 0.5224, 0.2234, 0.4683, 0.2257, 0.4526, 0.1876, 0.4505, 0.1335, 0.5119, 0.1142, 0.4526, 0.1876, 0.4801, 0.5921, 0.4413, 0.5756, 0.4298, 0.5717, 0.3581, 0.5663, 0.3463, 0.5623, 0.3319, 0.5503, 0.4801, 0.5921, 0.4298, 0.5717, 0.494, 0.4748, 0.4298, 0.5717, 0.3581, 0.5663, 0.494, 0.4748, 0.5852, 0.5509, 0.5658, 0.5807, 0.494, 0.4748, 0.5658, 0.5807, 0.4801, 0.5921, 0.494, 0.4748, 0.5283, 0.458, 0.5594, 0.4631, 0.5852, 0.5509, 0.494, 0.4748, 0.5283, 0.458, 0.5852, 0.5509, 0.3581, 0.5663, 0.3319, 0.5503, 0.494, 0.4748, 0.3319, 0.5503, 0.3229, 0.5453, 0.494, 0.4748, 0.3229, 0.5453, 0.3089, 0.5384, 0.494, 0.4748, 0.3089, 0.5384, 0.2989, 0.5317, 0.494, 0.4748, 0.2989, 0.5317, 0.275, 0.528, 0.4475, 0.3948, 0.275, 0.528, 0.2498, 0.5056, 0.4475, 0.3948, 0.6041, 0.3173, 0.604, 0.3299, 0.5595, 0.2476, 0.604, 0.3299, 0.5996, 0.3472, 0.5719, 0.3558, 0.5595, 0.2476, 0.604, 0.3299, 0.5475, 0.3253, 0.5719, 0.3558, 0.5475, 0.3253, 0.604, 0.3299, 0.5475, 0.3253, 0.5365, 0.3232, 0.5595, 0.2476, 0.5365, 0.3232, 0.5135, 0.3201, 0.5595, 0.2476, 0.5135, 0.3201, 0.4937, 0.3115, 0.4917, 0.2774, 0.5595, 0.2476, 0.5671, 0.2383, 0.6041, 0.3173, 0.5151, 0.6967, 0.4771, 0.7452, 0.3713, 0.6806, 0.4771, 0.7452, 0.3929, 0.8001, 0.3713, 0.6806, 0.3713, 0.6806, 0.4052, 0.635, 0.4187, 0.6224, 0.5151, 0.6967, 0.3713, 0.6806, 0.4187, 0.6224, 0.4187, 0.6224, 0.4801, 0.5921, 0.512, 0.6151, 0.5151, 0.6967, 0.4187, 0.6224, 0.512, 0.6151, 0.512, 0.6151, 0.5421, 0.6431, 0.5151, 0.6967, 0.5421, 0.6431, 0.5658, 0.5807, 0.5968, 0.5836, 0.5968, 0.5836, 0.6052, 0.5761, 0.6348, 0.5818, 0.6348, 0.5818, 0.668, 0.5967, 0.5968, 0.5836, 0.668, 0.5967, 0.6831, 0.6758, 0.6347, 0.6825, 0.6347, 0.6825, 0.5751, 0.6964, 0.5421, 0.6431, 0.5751, 0.6964, 0.5564, 0.7375, 0.5421, 0.6431, 0.5564, 0.7375, 0.5151, 0.6967, 0.5421, 0.6431, 0.5421, 0.6431, 0.5968, 0.5836, 0.6347, 0.6825, 0.4772, 0.3244, 0.2498, 0.5056, 0.2399, 0.5739, 0.2498, 0.5056, 0.275, 0.528, 0.2766, 0.5332, 0.2581, 0.5481, 0.2498, 0.5056, 0.2766, 0.5332, 0.2581, 0.5481, 0.2399, 0.5739, 0.2498, 0.5056, 0.2399, 0.5739, 0.1957, 0.6234, 0.1751, 0.6162, 0.1751, 0.6162, 0.1686, 0.6173, 0.157, 0.6093, 0.2399, 0.5739, 0.1751, 0.6162, 0.157, 0.6093, 0.4839, 0.2857, 0.4937, 0.3115, 0.4772, 0.3244, 0.4683, 0.2257, 0.4787, 0.2527, 0.4772, 0.3244, 0.4787, 0.2527, 0.4839, 0.2857, 0.4772, 0.3244, 0.1341, 0.6097, 0.125, 0.5865, 0.157, 0.6093, 0.125, 0.5865, 0.4526, 0.1876, 0.157, 0.6093, 0.4526, 0.1876, 0.4683, 0.2257, 0.2399, 0.5739, 0.4683, 0.2257, 0.4772, 0.3244, 0.2399, 0.5739, 0.4654, 0.8945, 0.4745, 0.8965, 0.453, 0.903, 0.4801, 0.5921, 0.4187, 0.6224, 0.4287, 0.5917, 0.6138, 0.9204, 0.6121, 0.9262, 0.6071, 0.9064, 0.5744, 0.8745, 0.5761, 0.8663, 0.5822, 0.866, 0.2644, 0.645, 0.276, 0.6565, 0.2729, 0.6741, 0.2729, 0.6741, 0.2659, 0.6887, 0.2535, 0.638, 0.2659, 0.6887, 0.245, 0.7097, 0.1931, 0.6758, 0.2535, 0.638, 0.2659, 0.6887, 0.1931, 0.6758, 0.245, 0.7097, 0.2395, 0.7155, 0.1975, 0.7124, 0.2395, 0.7155, 0.2303, 0.7218, 0.1975, 0.7124, 0.1975, 0.7124, 0.1931, 0.6758, 0.245, 0.7097, 0.1931, 0.6758, 0.1928, 0.6461, 0.2535, 0.638, 0.1928, 0.6461, 0.1932, 0.6295, 0.2097, 0.6302, 0.2097, 0.6302, 0.2293, 0.6242, 0.2427, 0.6312, 0.1928, 0.6461, 0.2097, 0.6302, 0.2535, 0.638, 0.2644, 0.645, 0.2729, 0.6741, 0.2535, 0.638, 0.6015, 0.3739, 0.5987, 0.367, 0.6044, 0.36, 0.6082, 0.3176, 0.6095, 0.3329, 0.604, 0.3299, 0.3272, 0.6445, 0.3189, 0.6413, 0.3376, 0.6335, 0.3529, 0.6256, 0.3614, 0.6251, 0.3627, 0.6329])
me_cube_001.materials.append(mat_material)
me_cube_001.use_remesh_preserve_volume = False
me_cube_001.use_remesh_preserve_attributes = False
me_cube_001.use_mirror_vertex_groups = False
me_cube_001.update()

# ---- objects
ob_stone = bpy.data.objects.new('Stone', me_cube_001)

# ---- transforms, parenting, visibility, modifiers, constraints
ob_stone.location = (0.0, 0.0, 0.0)
ob_stone.rotation_euler = (1.571, 0.0, 0.0)
ob_stone.lock_rotations_4d = False
ob_stone.empty_display_type = 'ARROWS'
ob_stone.lineart.crease_threshold = 0.0

# ---- collection membership
col_collection.objects.link(ob_stone)

# ---- scene / render settings (as saved in the file)
scene.frame_start = 1; scene.frame_end = 250; scene.frame_set(1)
scene.render.engine = 'BLENDER_EEVEE_NEXT'
scene.cycles.use_denoising = False
scene.cycles.samples = 128
scene.cycles.sampling_pattern = 'TABULATED_SOBOL'
scene.cycles.use_adaptive_sampling = False
scene.cycles.use_light_tree = False
scene.view_settings.view_transform = 'Filmic'
bpy.context.view_layer.update()

# ---- added for rendering (the .blend has no active camera and no usable light): camera, sun
cam_auto = bpy.data.cameras.new('AutoCamera')
cam_auto.lens = 50.0
cam_auto.sensor_width = 36.0
cam_auto.clip_end = 1000.0
ob_auto_camera = bpy.data.objects.new('AutoCamera', cam_auto)
scene.collection.objects.link(ob_auto_camera)
ob_auto_camera.location = (9.59087, -11.4373, 9.17732)
ob_auto_camera.rotation_euler = (1.09748, -7.21219e-08, 0.694738)
scene.camera = ob_auto_camera
light_auto_sun = bpy.data.lights.new('AutoSun', 'SUN')
light_auto_sun.energy = 3.0
light_auto_sun.angle = 0.0523599
ob_auto_sun = bpy.data.objects.new('AutoSun', light_auto_sun)
scene.collection.objects.link(ob_auto_sun)
ob_auto_sun.rotation_euler = (0.872665, 0.174533, 0.523599)
bpy.context.view_layer.update()
